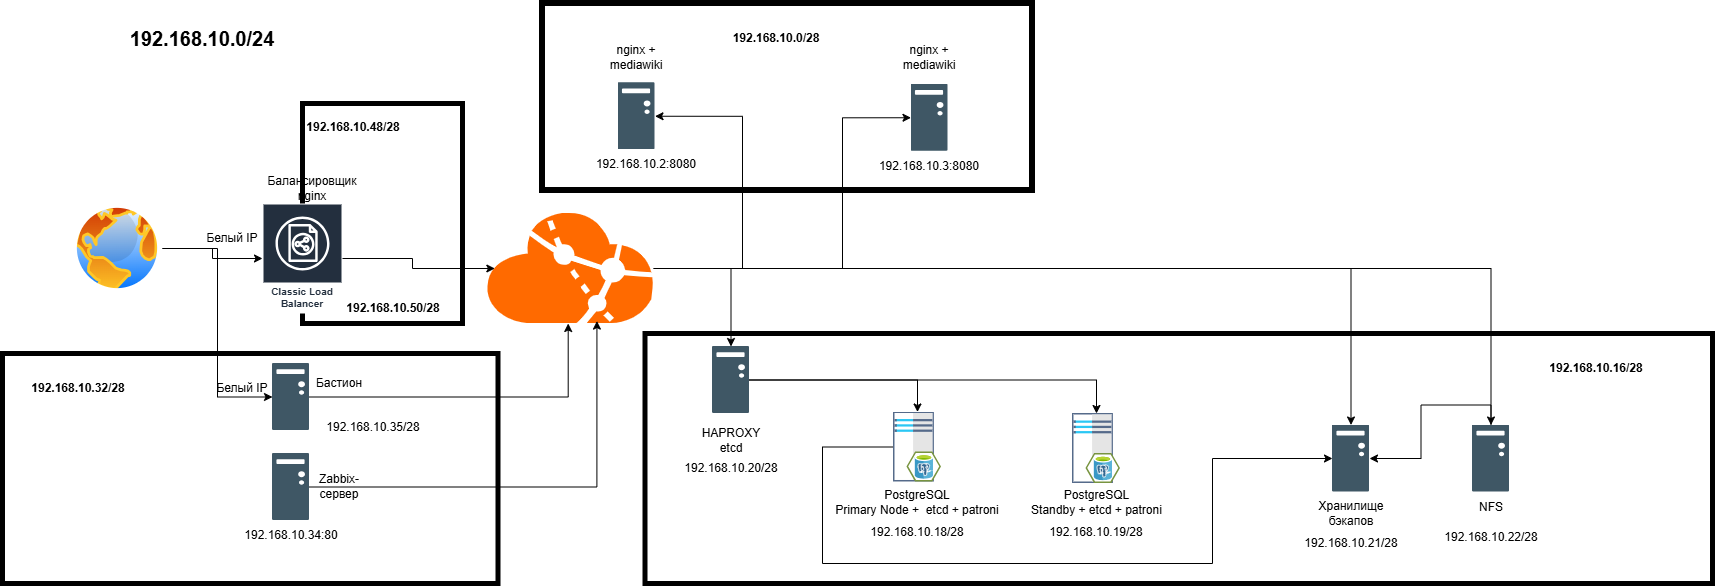

The diagram above was exported from draw.io. Its source (the exported page's mxGraphModel, read from the mxfile embedded in the PNG):
<mxGraphModel dx="2089" dy="706" grid="1" gridSize="10" guides="1" tooltips="1" connect="1" arrows="1" fold="1" page="1" pageScale="1" pageWidth="827" pageHeight="1169" math="0" shadow="0">
  <root>
    <mxCell id="0" />
    <mxCell id="1" parent="0" />
    <mxCell id="N8uxyvvMI4jO95Gua7fY-49" parent="1" style="whiteSpace=wrap;html=1;strokeWidth=5;" value="" vertex="1">
      <mxGeometry height="230" width="495.5" x="-70" y="380" as="geometry" />
    </mxCell>
    <mxCell id="N8uxyvvMI4jO95Gua7fY-48" parent="1" style="whiteSpace=wrap;html=1;strokeWidth=5;" value="" vertex="1">
      <mxGeometry height="220" width="160" x="230" y="130" as="geometry" />
    </mxCell>
    <mxCell id="N8uxyvvMI4jO95Gua7fY-47" parent="1" style="whiteSpace=wrap;html=1;strokeWidth=5;" value="" vertex="1">
      <mxGeometry height="250" width="1067.5" x="572.5" y="360" as="geometry" />
    </mxCell>
    <mxCell id="N8uxyvvMI4jO95Gua7fY-36" parent="1" style="whiteSpace=wrap;html=5;strokeWidth=6;fillStyle=dots;" value="" vertex="1">
      <mxGeometry height="187" width="490" x="470" y="30" as="geometry" />
    </mxCell>
    <mxCell id="-PpbpmfzeYrpvQmuKrea-6" parent="1" style="sketch=0;outlineConnect=0;fontColor=#232F3E;gradientColor=none;strokeColor=#ffffff;fillColor=#232F3E;dashed=0;verticalLabelPosition=middle;verticalAlign=bottom;align=center;html=1;whiteSpace=wrap;fontSize=10;fontStyle=1;spacing=3;shape=mxgraph.aws4.productIcon;prIcon=mxgraph.aws4.classic_load_balancer;" value="Classic Load Balancer" vertex="1">
      <mxGeometry height="110" width="80" x="190" y="230" as="geometry" />
    </mxCell>
    <mxCell id="B1T0ZskI8nuzUCVES47p-29" edge="1" parent="1" source="N8uxyvvMI4jO95Gua7fY-1" style="edgeStyle=orthogonalEdgeStyle;rounded=0;orthogonalLoop=1;jettySize=auto;html=1;entryX=0;entryY=0.5;entryDx=0;entryDy=0;defaultLabelBackgroundColor=page;" target="lUG76pAGQD-cW1zglPTz-6">
      <mxGeometry relative="1" x="-0.3121" as="geometry">
        <Array as="points">
          <mxPoint x="750" y="473.5" />
          <mxPoint x="750" y="590" />
          <mxPoint x="1140" y="590" />
          <mxPoint x="1140" y="485" />
        </Array>
      </mxGeometry>
    </mxCell>
    <mxCell id="N8uxyvvMI4jO95Gua7fY-1" parent="1" style="shape=image;html=1;verticalAlign=top;verticalLabelPosition=bottom;labelBackgroundColor=#ffffff;imageAspect=0;aspect=fixed;image=https://icons.diagrams.net/assets/servers/1/PostgreSQL_Server.svg;" value="" vertex="1">
      <mxGeometry height="70" width="48" x="821" y="438.5" as="geometry" />
    </mxCell>
    <mxCell id="N8uxyvvMI4jO95Gua7fY-2" parent="1" style="shape=image;html=1;verticalAlign=top;verticalLabelPosition=bottom;labelBackgroundColor=#ffffff;imageAspect=0;aspect=fixed;image=https://icons.diagrams.net/assets/infrastructure/1/Server-97.svg;" value="" vertex="1">
      <mxGeometry height="67" width="37" x="545.5" y="109.25" as="geometry" />
    </mxCell>
    <mxCell id="N8uxyvvMI4jO95Gua7fY-3" parent="1" style="shape=image;html=1;verticalAlign=top;verticalLabelPosition=bottom;labelBackgroundColor=#ffffff;imageAspect=0;aspect=fixed;image=https://icons.diagrams.net/assets/infrastructure/1/Server-97.svg;" value="" vertex="1">
      <mxGeometry height="67" width="37" x="838.5" y="110.75" as="geometry" />
    </mxCell>
    <mxCell id="B1T0ZskI8nuzUCVES47p-27" edge="1" parent="1" source="N8uxyvvMI4jO95Gua7fY-5" style="edgeStyle=orthogonalEdgeStyle;rounded=0;orthogonalLoop=1;jettySize=auto;html=1;defaultLabelBackgroundColor=page;exitX=0.5;exitY=0;exitDx=0;exitDy=0;" target="lUG76pAGQD-cW1zglPTz-6">
      <mxGeometry relative="1" x="-0.0536" as="geometry">
        <Array as="points" />
      </mxGeometry>
    </mxCell>
    <mxCell id="N8uxyvvMI4jO95Gua7fY-5" parent="1" style="shape=image;html=1;verticalAlign=top;verticalLabelPosition=bottom;labelBackgroundColor=#ffffff;imageAspect=0;aspect=fixed;image=https://icons.diagrams.net/assets/infrastructure/1/Server-97.svg;" value="" vertex="1">
      <mxGeometry height="67" width="37" x="1400" y="451.5" as="geometry" />
    </mxCell>
    <mxCell id="N8uxyvvMI4jO95Gua7fY-24" edge="1" parent="1" source="N8uxyvvMI4jO95Gua7fY-6" style="edgeStyle=orthogonalEdgeStyle;rounded=0;orthogonalLoop=1;jettySize=auto;html=1;" target="N8uxyvvMI4jO95Gua7fY-9">
      <mxGeometry relative="1" as="geometry" />
    </mxCell>
    <mxCell id="N8uxyvvMI4jO95Gua7fY-6" parent="1" style="shape=image;html=1;verticalAlign=top;verticalLabelPosition=bottom;labelBackgroundColor=#ffffff;imageAspect=0;aspect=fixed;image=https://icons.diagrams.net/assets/infrastructure/1/Server-97.svg;" value="" vertex="1">
      <mxGeometry height="67" width="37" x="200" y="390" as="geometry" />
    </mxCell>
    <mxCell id="N8uxyvvMI4jO95Gua7fY-14" edge="1" parent="1" source="N8uxyvvMI4jO95Gua7fY-8" style="edgeStyle=orthogonalEdgeStyle;rounded=0;orthogonalLoop=1;jettySize=auto;html=1;curved=0;" target="-PpbpmfzeYrpvQmuKrea-6">
      <mxGeometry relative="1" as="geometry" />
    </mxCell>
    <mxCell id="N8uxyvvMI4jO95Gua7fY-33" edge="1" parent="1" source="N8uxyvvMI4jO95Gua7fY-8" style="edgeStyle=orthogonalEdgeStyle;rounded=0;orthogonalLoop=1;jettySize=auto;html=1;entryX=0;entryY=0.5;entryDx=0;entryDy=0;" target="N8uxyvvMI4jO95Gua7fY-6">
      <mxGeometry relative="1" as="geometry" />
    </mxCell>
    <mxCell id="N8uxyvvMI4jO95Gua7fY-8" parent="1" style="image;aspect=fixed;perimeter=ellipsePerimeter;html=1;align=center;shadow=0;dashed=0;spacingTop=3;image=img/lib/active_directory/internet_globe.svg;" value="" vertex="1">
      <mxGeometry height="90" width="90" y="230" as="geometry" />
    </mxCell>
    <mxCell id="N8uxyvvMI4jO95Gua7fY-16" edge="1" parent="1" source="N8uxyvvMI4jO95Gua7fY-9" style="edgeStyle=orthogonalEdgeStyle;rounded=0;orthogonalLoop=1;jettySize=auto;html=1;entryX=1;entryY=0.5;entryDx=0;entryDy=0;curved=0;" target="N8uxyvvMI4jO95Gua7fY-2">
      <mxGeometry relative="1" as="geometry">
        <Array as="points">
          <mxPoint x="670" y="295" />
          <mxPoint x="670" y="142.8" />
        </Array>
      </mxGeometry>
    </mxCell>
    <mxCell id="lUG76pAGQD-cW1zglPTz-5" edge="1" parent="1" source="N8uxyvvMI4jO95Gua7fY-9" style="edgeStyle=orthogonalEdgeStyle;rounded=0;orthogonalLoop=1;jettySize=auto;html=1;defaultLabelBackgroundColor=page;" target="N8uxyvvMI4jO95Gua7fY-5">
      <mxGeometry relative="1" as="geometry" />
    </mxCell>
    <mxCell id="B1T0ZskI8nuzUCVES47p-10" edge="1" parent="1" source="N8uxyvvMI4jO95Gua7fY-9" style="edgeStyle=orthogonalEdgeStyle;rounded=0;orthogonalLoop=1;jettySize=auto;html=1;entryX=0.5;entryY=0;entryDx=0;entryDy=0;defaultLabelBackgroundColor=page;" target="lUG76pAGQD-cW1zglPTz-6">
      <mxGeometry relative="1" as="geometry" />
    </mxCell>
    <mxCell id="q99pu55vv3ZS11RYJFip-12" edge="1" parent="1" source="N8uxyvvMI4jO95Gua7fY-9" style="edgeStyle=orthogonalEdgeStyle;rounded=0;orthogonalLoop=1;jettySize=auto;html=1;entryX=0.5;entryY=0;entryDx=0;entryDy=0;defaultLabelBackgroundColor=page;" target="q99pu55vv3ZS11RYJFip-9">
      <mxGeometry relative="1" as="geometry" />
    </mxCell>
    <mxCell id="q99pu55vv3ZS11RYJFip-19" edge="1" parent="1" source="N8uxyvvMI4jO95Gua7fY-9" style="edgeStyle=orthogonalEdgeStyle;rounded=0;orthogonalLoop=1;jettySize=auto;html=1;entryX=0;entryY=0.5;entryDx=0;entryDy=0;defaultLabelBackgroundColor=page;" target="N8uxyvvMI4jO95Gua7fY-3">
      <mxGeometry relative="1" as="geometry">
        <Array as="points">
          <mxPoint x="770" y="295" />
          <mxPoint x="770" y="144.3" />
        </Array>
      </mxGeometry>
    </mxCell>
    <mxCell id="N8uxyvvMI4jO95Gua7fY-9" parent="1" style="aspect=fixed;html=1;align=center;shadow=0;dashed=0;fillColor=#FF6A00;strokeColor=none;shape=mxgraph.alibaba_cloud.vpc_virtual_private_cloud;" value="" vertex="1">
      <mxGeometry height="110" width="171.31" x="410" y="240" as="geometry" />
    </mxCell>
    <mxCell id="N8uxyvvMI4jO95Gua7fY-11" parent="1" style="shape=image;html=1;verticalAlign=top;verticalLabelPosition=bottom;labelBackgroundColor=#ffffff;imageAspect=0;aspect=fixed;image=https://icons.diagrams.net/assets/infrastructure/1/Server-97.svg;" value="" vertex="1">
      <mxGeometry height="67" width="37" x="200" y="480" as="geometry" />
    </mxCell>
    <mxCell id="N8uxyvvMI4jO95Gua7fY-15" edge="1" parent="1" source="-PpbpmfzeYrpvQmuKrea-6" style="edgeStyle=orthogonalEdgeStyle;rounded=0;orthogonalLoop=1;jettySize=auto;html=1;entryX=0.072;entryY=0.5;entryDx=0;entryDy=0;entryPerimeter=0;curved=0;" target="N8uxyvvMI4jO95Gua7fY-9">
      <mxGeometry relative="1" as="geometry" />
    </mxCell>
    <mxCell id="N8uxyvvMI4jO95Gua7fY-25" parent="1" style="text;html=1;whiteSpace=wrap;strokeColor=none;fillColor=none;align=center;verticalAlign=middle;rounded=0;" value="Zabbix-сервер" vertex="1">
      <mxGeometry height="30" width="60" x="237" y="498" as="geometry" />
    </mxCell>
    <mxCell id="N8uxyvvMI4jO95Gua7fY-26" parent="1" style="text;html=1;whiteSpace=wrap;strokeColor=none;fillColor=none;align=center;verticalAlign=middle;rounded=0;" value="Бастион" vertex="1">
      <mxGeometry height="30" width="60" x="237" y="395" as="geometry" />
    </mxCell>
    <mxCell id="N8uxyvvMI4jO95Gua7fY-28" parent="1" style="text;html=1;whiteSpace=wrap;strokeColor=none;fillColor=none;align=center;verticalAlign=middle;rounded=0;" value="Балансировщик nginx" vertex="1">
      <mxGeometry height="30" width="60" x="210" y="200" as="geometry" />
    </mxCell>
    <mxCell id="N8uxyvvMI4jO95Gua7fY-31" parent="1" style="text;html=1;whiteSpace=wrap;strokeColor=none;fillColor=none;align=center;verticalAlign=middle;rounded=0;" value="NFS" vertex="1">
      <mxGeometry height="30" width="48" x="1394.5" y="518.5" as="geometry" />
    </mxCell>
    <mxCell id="N8uxyvvMI4jO95Gua7fY-32" edge="1" parent="1" source="N8uxyvvMI4jO95Gua7fY-11" style="edgeStyle=orthogonalEdgeStyle;rounded=0;orthogonalLoop=1;jettySize=auto;html=1;entryX=0.668;entryY=0.978;entryDx=0;entryDy=0;entryPerimeter=0;" target="N8uxyvvMI4jO95Gua7fY-9">
      <mxGeometry relative="1" as="geometry" />
    </mxCell>
    <mxCell id="N8uxyvvMI4jO95Gua7fY-35" parent="1" style="text;html=1;whiteSpace=wrap;strokeColor=none;fillColor=none;align=center;verticalAlign=middle;rounded=0;" value="PostgreSQL&lt;div&gt;Primary Node +&amp;nbsp; etcd + patroni&lt;/div&gt;" vertex="1">
      <mxGeometry height="30" width="180" x="755" y="513.5" as="geometry" />
    </mxCell>
    <mxCell id="N8uxyvvMI4jO95Gua7fY-45" parent="1" style="text;html=1;whiteSpace=wrap;strokeColor=none;fillColor=none;align=center;verticalAlign=middle;rounded=0;" value="nginx + mediawiki" vertex="1">
      <mxGeometry height="30" width="60" x="534" y="69.25" as="geometry" />
    </mxCell>
    <mxCell id="N8uxyvvMI4jO95Gua7fY-46" parent="1" style="text;html=1;whiteSpace=wrap;strokeColor=none;fillColor=none;align=center;verticalAlign=middle;rounded=0;" value="nginx + mediawiki" vertex="1">
      <mxGeometry height="30" width="60" x="827" y="69.25" as="geometry" />
    </mxCell>
    <mxCell id="lUG76pAGQD-cW1zglPTz-1" parent="1" style="shape=image;html=1;verticalAlign=top;verticalLabelPosition=bottom;labelBackgroundColor=#ffffff;imageAspect=0;aspect=fixed;image=https://icons.diagrams.net/assets/servers/1/PostgreSQL_Server.svg;" value=" " vertex="1">
      <mxGeometry height="70" width="48" x="1000" y="440" as="geometry" />
    </mxCell>
    <mxCell id="lUG76pAGQD-cW1zglPTz-4" parent="1" style="text;html=1;whiteSpace=wrap;strokeColor=none;fillColor=none;align=center;verticalAlign=middle;rounded=0;" value="PostgreSQL&lt;div&gt;Standby + etcd + patroni&lt;/div&gt;" vertex="1">
      <mxGeometry height="30" width="151" x="948.5" y="513.5" as="geometry" />
    </mxCell>
    <mxCell id="lUG76pAGQD-cW1zglPTz-6" parent="1" style="shape=image;html=1;verticalAlign=top;verticalLabelPosition=bottom;labelBackgroundColor=#ffffff;imageAspect=0;aspect=fixed;image=https://icons.diagrams.net/assets/infrastructure/1/Server-97.svg;" value="" vertex="1">
      <mxGeometry height="67" width="37" x="1260" y="451.5" as="geometry" />
    </mxCell>
    <mxCell id="lUG76pAGQD-cW1zglPTz-7" parent="1" style="text;html=1;whiteSpace=wrap;strokeColor=none;fillColor=none;align=center;verticalAlign=middle;rounded=0;" value="Хранилище бэкапов" vertex="1">
      <mxGeometry height="30" width="90" x="1233.5" y="525" as="geometry" />
    </mxCell>
    <mxCell id="lUG76pAGQD-cW1zglPTz-8" parent="1" style="text;html=1;whiteSpace=wrap;strokeColor=none;fillColor=none;align=center;verticalAlign=middle;rounded=0;" value="&lt;b&gt;192.168.10.0/28&lt;/b&gt;" vertex="1">
      <mxGeometry height="30" width="128" x="640" y="50" as="geometry" />
    </mxCell>
    <mxCell id="lUG76pAGQD-cW1zglPTz-9" parent="1" style="text;html=1;whiteSpace=wrap;strokeColor=none;fillColor=none;align=center;verticalAlign=middle;rounded=0;" value="192.168.10.2:8080" vertex="1">
      <mxGeometry height="30" width="110" x="518.5" y="176.25" as="geometry" />
    </mxCell>
    <mxCell id="lUG76pAGQD-cW1zglPTz-10" parent="1" style="text;html=1;whiteSpace=wrap;strokeColor=none;fillColor=none;align=center;verticalAlign=middle;rounded=0;" value="192.168.10.3:8080" vertex="1">
      <mxGeometry height="30" width="110" x="802" y="177.75" as="geometry" />
    </mxCell>
    <mxCell id="B1T0ZskI8nuzUCVES47p-1" parent="1" style="text;html=1;whiteSpace=wrap;strokeColor=none;fillColor=none;align=center;verticalAlign=middle;rounded=0;" value="&lt;font style=&quot;font-size: 20px;&quot;&gt;&lt;b&gt;192.168.10.0/24&lt;/b&gt;&lt;/font&gt;" vertex="1">
      <mxGeometry height="30" width="120" x="70" y="50" as="geometry" />
    </mxCell>
    <mxCell id="B1T0ZskI8nuzUCVES47p-4" parent="1" style="text;html=1;whiteSpace=wrap;strokeColor=none;fillColor=none;align=center;verticalAlign=middle;rounded=0;" value="&lt;b&gt;192.168.10.16/28&lt;/b&gt;" vertex="1">
      <mxGeometry height="30" width="128" x="1460" y="380" as="geometry" />
    </mxCell>
    <mxCell id="B1T0ZskI8nuzUCVES47p-5" parent="1" style="text;html=1;whiteSpace=wrap;strokeColor=none;fillColor=none;align=center;verticalAlign=middle;rounded=0;" value="192.168.10.22/28" vertex="1">
      <mxGeometry height="30" width="128" x="1354.5" y="548.5" as="geometry" />
    </mxCell>
    <mxCell id="B1T0ZskI8nuzUCVES47p-6" parent="1" style="text;html=1;whiteSpace=wrap;strokeColor=none;fillColor=none;align=center;verticalAlign=middle;rounded=0;" value="192.168.10.19/28" vertex="1">
      <mxGeometry height="30" width="128" x="960" y="543.5" as="geometry" />
    </mxCell>
    <mxCell id="B1T0ZskI8nuzUCVES47p-7" parent="1" style="text;html=1;whiteSpace=wrap;strokeColor=none;fillColor=none;align=center;verticalAlign=middle;rounded=0;" value="192.168.10.18/28" vertex="1">
      <mxGeometry height="30" width="128" x="781" y="543.5" as="geometry" />
    </mxCell>
    <mxCell id="B1T0ZskI8nuzUCVES47p-8" parent="1" style="text;html=1;whiteSpace=wrap;strokeColor=none;fillColor=none;align=center;verticalAlign=middle;rounded=0;" value="192.168.10.21/28" vertex="1">
      <mxGeometry height="30" width="128" x="1214.5" y="555" as="geometry" />
    </mxCell>
    <mxCell id="B1T0ZskI8nuzUCVES47p-9" edge="1" parent="1" source="B1T0ZskI8nuzUCVES47p-5" style="edgeStyle=orthogonalEdgeStyle;rounded=0;orthogonalLoop=1;jettySize=auto;html=1;innerLoopWaypoints=1;exitX=0.5;exitY=1;exitDx=0;exitDy=0;defaultLabelBackgroundColor=page;" target="B1T0ZskI8nuzUCVES47p-5">
      <mxGeometry relative="1" as="geometry" />
    </mxCell>
    <mxCell id="B1T0ZskI8nuzUCVES47p-13" parent="1" style="text;html=1;whiteSpace=wrap;strokeColor=none;fillColor=none;align=center;verticalAlign=middle;rounded=0;" value="&lt;b&gt;192.168.10.32/28&lt;/b&gt;" vertex="1">
      <mxGeometry height="30" width="128" x="-58" y="400" as="geometry" />
    </mxCell>
    <mxCell id="B1T0ZskI8nuzUCVES47p-18" parent="1" style="text;html=1;whiteSpace=wrap;strokeColor=none;fillColor=none;align=center;verticalAlign=middle;rounded=0;" value="192.168.10.35/28" vertex="1">
      <mxGeometry height="30" width="128" x="237" y="438.5" as="geometry" />
    </mxCell>
    <mxCell id="B1T0ZskI8nuzUCVES47p-19" parent="1" style="text;html=1;whiteSpace=wrap;strokeColor=none;fillColor=none;align=center;verticalAlign=middle;rounded=0;" value="192.168.10.34:80" vertex="1">
      <mxGeometry height="30" width="128" x="154.5" y="547" as="geometry" />
    </mxCell>
    <mxCell id="B1T0ZskI8nuzUCVES47p-20" parent="1" style="text;html=1;whiteSpace=wrap;strokeColor=none;fillColor=none;align=center;verticalAlign=middle;rounded=0;" value="Белый IP" vertex="1">
      <mxGeometry height="20" width="80" x="130" y="405" as="geometry" />
    </mxCell>
    <mxCell id="B1T0ZskI8nuzUCVES47p-21" parent="1" style="text;html=1;whiteSpace=wrap;strokeColor=none;fillColor=none;align=center;verticalAlign=middle;rounded=0;" value="Белый IP" vertex="1">
      <mxGeometry height="30" width="60" x="130" y="250" as="geometry" />
    </mxCell>
    <mxCell id="B1T0ZskI8nuzUCVES47p-22" parent="1" style="text;html=1;whiteSpace=wrap;strokeColor=none;fillColor=none;align=center;verticalAlign=middle;rounded=0;" value="&lt;b&gt;192.168.10.48/28&lt;/b&gt;" vertex="1">
      <mxGeometry height="30" width="101.5" x="230" y="138.5" as="geometry" />
    </mxCell>
    <mxCell id="B1T0ZskI8nuzUCVES47p-23" parent="1" style="text;html=1;whiteSpace=wrap;strokeColor=none;fillColor=none;align=center;verticalAlign=middle;rounded=0;" value="&lt;b&gt;192.168.10.50/28&lt;/b&gt;" vertex="1">
      <mxGeometry height="30" width="101.5" x="270" y="320" as="geometry" />
    </mxCell>
    <mxCell id="q99pu55vv3ZS11RYJFip-14" edge="1" parent="1" source="q99pu55vv3ZS11RYJFip-9" style="edgeStyle=orthogonalEdgeStyle;rounded=0;orthogonalLoop=1;jettySize=auto;html=1;entryX=0.5;entryY=0;entryDx=0;entryDy=0;defaultLabelBackgroundColor=page;" target="lUG76pAGQD-cW1zglPTz-1">
      <mxGeometry relative="1" as="geometry" />
    </mxCell>
    <mxCell id="q99pu55vv3ZS11RYJFip-16" edge="1" parent="1" source="q99pu55vv3ZS11RYJFip-9" style="edgeStyle=orthogonalEdgeStyle;rounded=0;orthogonalLoop=1;jettySize=auto;html=1;entryX=0.5;entryY=0;entryDx=0;entryDy=0;defaultLabelBackgroundColor=page;" target="N8uxyvvMI4jO95Gua7fY-1">
      <mxGeometry relative="1" as="geometry" />
    </mxCell>
    <mxCell id="q99pu55vv3ZS11RYJFip-9" parent="1" style="shape=image;html=1;verticalAlign=top;verticalLabelPosition=bottom;labelBackgroundColor=#ffffff;imageAspect=0;aspect=fixed;image=https://icons.diagrams.net/assets/infrastructure/1/Server-97.svg;" value="&lt;div&gt;&lt;br/&gt;&lt;/div&gt;" vertex="1">
      <mxGeometry height="67" width="37" x="640" y="373" as="geometry" />
    </mxCell>
    <mxCell id="q99pu55vv3ZS11RYJFip-5" parent="1" style="text;html=1;whiteSpace=wrap;strokeColor=none;fillColor=none;align=center;verticalAlign=middle;rounded=0;" value="192.168.10.20/28" vertex="1">
      <mxGeometry height="30" width="128" x="594.5" y="480" as="geometry" />
    </mxCell>
    <mxCell id="q99pu55vv3ZS11RYJFip-17" parent="1" style="text;html=1;whiteSpace=wrap;strokeColor=none;fillColor=none;align=center;verticalAlign=middle;rounded=0;" value="HAPROXY&lt;div&gt;etcd&lt;/div&gt;" vertex="1">
      <mxGeometry height="30" width="60" x="628.5" y="451.5" as="geometry" />
    </mxCell>
  </root>
</mxGraphModel>